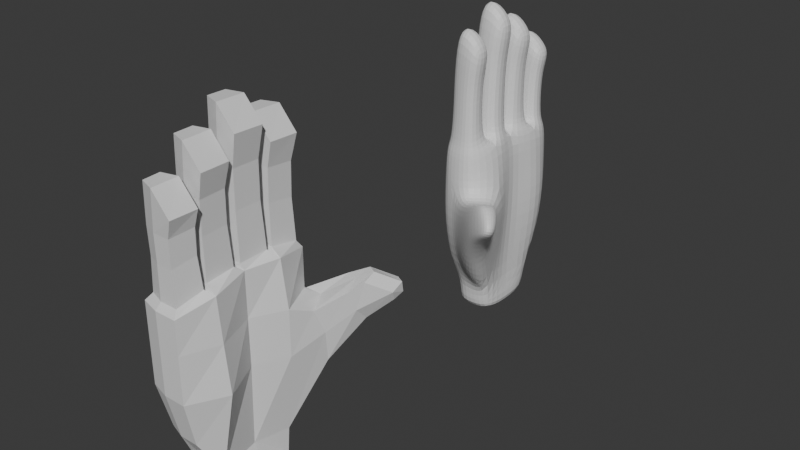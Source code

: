 # Source: hand.blend  (saved by Blender 4.3.34; exported with 4.5.12 LTS)
import bpy
from mathutils import Matrix  # noqa: F401  (used for matrix-valued properties, if any)

bpy.ops.wm.read_factory_settings(use_empty=True)
scene = bpy.context.scene
scene.name = 'Scene'

# ---- collections
col_collection = bpy.data.collections.new('Collection'); scene.collection.children.link(col_collection)

# ---- materials (node trees are filled in below, after node groups)
mat_material = bpy.data.materials.new('Material')
mat_material.alpha_threshold = 0.0
mat_material.roughness = 0.5
mat_material.line_color = (0.0, 0.0, 0.0, 1.0)

# ---- material node trees
mat_material.use_nodes = True; mat_material.node_tree.nodes.clear()
_N = mat_material.node_tree.nodes; _L = mat_material.node_tree.links
n0 = _N.new('ShaderNodeOutputMaterial'); n0.name = 'Material Output'; n0.location = (300, 300)
n1 = _N.new('ShaderNodeBsdfPrincipled'); n1.name = 'Principled BSDF'; n1.location = (10, 300)
n1.inputs[3].default_value = 1.45
_L.new(n1.outputs[0], n0.inputs[0])
n0.is_active_output = True

# ---- world
world_world = bpy.data.worlds.new('World'); scene.world = world_world
world_world.use_nodes = True; world_world.node_tree.nodes.clear()
_N = world_world.node_tree.nodes; _L = world_world.node_tree.links
n0 = _N.new('ShaderNodeOutputWorld'); n0.name = 'World Output'; n0.location = (300, 300)
n1 = _N.new('ShaderNodeBackground'); n1.name = 'Background'; n1.location = (10, 300)
n1.inputs[0].default_value = (0.05088, 0.05088, 0.05088, 1.0)
_L.new(n1.outputs[0], n0.inputs[0])
n0.is_active_output = True
world_world.color = (0.05088, 0.05088, 0.05088)
world_world.sun_shadow_jitter_overblur = 0.0

# ---- meshes
me_cube = bpy.data.meshes.new('Cube')
me_cube.from_pydata([(0.4566, 3.717, 0.8086), (0.414, 3.561, -1.0), (0.4566, 1.717, 0.9016), (0.4186, 1.968, -1.373), (-0.141, 3.64, 0.8086), (-0.09011, 3.484, -1.0), (-0.141, 1.796, 0.9016), (-0.09011, 1.952, -1.0), (-0.09011, 3.265, -1.505), (-0.09011, 2.664, -1.507), (-0.09011, 2.17, -1.505), (0.5878, 3.217, 0.9392), (0.4566, 2.664, 0.9787), (0.5878, 2.217, 1.0), (-0.141, 2.204, 1.0), (-0.141, 2.648, 0.9787), (-0.141, 3.201, 0.9392), (0.5247, 2.17, -1.505), (0.414, 2.664, -1.497), (0.5247, 3.265, -1.505), (0.4566, 3.717, 0.3333), (0.4566, 3.717, -0.3333), (-0.141, 1.796, -0.3333), (-0.141, 1.796, 0.3333), (0.4566, 1.717, 0.3333), (-0.141, 3.64, 0.3333), (-0.141, 3.64, -0.3333), (0.6475, 3.217, 0.3311), (0.7251, 3.217, -0.3311), (0.4566, 2.664, 0.3333), (0.4566, 2.664, -0.3333), (0.6863, 2.217, 0.3333), (0.6863, 2.217, -0.3333), (-0.2648, 2.217, 0.3333), (-0.2648, 2.217, -0.3333), (-0.2648, 2.664, 0.3333), (-0.2648, 2.664, -0.3333), (-0.2648, 3.238, 0.3333), (-0.2648, 3.238, -0.3333), (0.3879, 2.157, 1.06), (-0.07707, 2.093, 1.07), (-0.07707, 1.851, 0.9907), (0.407, 1.772, 0.9907), (0.4066, 3.638, 0.8986), (-0.07743, 3.561, 0.8986), (-0.07743, 3.338, 1.004), (0.4594, 3.278, 1.004), (0.4076, 3.183, 1.026), (-0.07716, 3.106, 1.026), (-0.07716, 2.839, 1.058), (0.4069, 2.778, 1.058), (0.4068, 2.677, 1.063), (-0.07725, 2.6, 1.063), (-0.07725, 2.333, 1.081), (0.4256, 2.272, 1.081), (0.4777, 2.165, 2.417), (0.01271, 2.101, 2.722), (0.01271, 1.848, 2.716), (0.4968, 1.769, 2.412), (0.4965, 3.675, 2.019), (0.01245, 3.598, 2.323), (0.01245, 3.359, 2.332), (0.5169, 3.298, 2.028), (0.4974, 3.207, 2.403), (0.01261, 3.13, 2.707), (0.01261, 2.863, 2.712), (0.4967, 2.802, 2.407), (0.4966, 2.705, 2.688), (0.01252, 2.628, 2.993), (0.01252, 2.361, 2.988), (0.5154, 2.3, 2.684), (-0.05408, 2.076, 1.623), (-0.05546, 2.078, 2.071), (0.3841, 2.144, 2.068), (0.3658, 2.141, 1.616), (-0.05408, 1.869, 1.573), (-0.05546, 1.868, 2.044), (0.383, 1.791, 1.573), (0.4014, 1.79, 2.044), (-0.05336, 2.59, 1.717), (-0.05475, 2.599, 2.246), (0.4021, 2.676, 2.246), (0.3837, 2.667, 1.717), (-0.05336, 2.362, 1.726), (-0.05475, 2.371, 2.248), (0.4007, 2.302, 1.726), (0.4191, 2.31, 2.248), (-0.0537, 3.095, 1.591), (-0.05509, 3.102, 2.049), (0.4024, 3.179, 2.049), (0.3841, 3.172, 1.591), (-0.0537, 2.867, 1.612), (-0.05509, 2.874, 2.061), (0.3834, 2.806, 1.612), (0.4018, 2.813, 2.061), (-0.05274, 3.555, 1.374), (-0.05402, 3.566, 1.759), (0.4028, 3.643, 1.759), (0.3844, 3.632, 1.374), (-0.05274, 3.364, 1.441), (-0.05402, 3.37, 1.796), (0.432, 3.304, 1.441), (0.4504, 3.309, 1.796), (0.1439, 3.561, -1.0), (0.1365, 1.717, 0.9016), (0.1439, 1.874, -1.0), (0.1365, 3.717, 0.8086), (0.1953, 3.265, -1.505), (0.1953, 2.17, -1.505), (0.1974, 3.217, 0.9392), (0.1365, 2.717, 0.9787), (0.1974, 2.217, 1.0), (0.1365, 3.717, -0.3333), (0.1365, 3.717, 0.3333), (0.1365, 1.717, -0.3333), (0.1365, 1.717, 0.3333), (0.1388, 2.162, 1.065), (0.1477, 1.772, 0.9907), (0.1473, 3.638, 0.8986), (0.1718, 3.278, 1.004), (0.1479, 3.183, 1.026), (0.1476, 2.778, 1.058), (0.1475, 2.677, 1.063), (0.1562, 2.272, 1.081), (0.2286, 2.17, 2.722), (0.2375, 1.769, 2.716), (0.2372, 3.675, 2.323), (0.2466, 3.298, 2.332), (0.2377, 3.207, 2.707), (0.2374, 2.802, 2.712), (0.2373, 2.705, 2.993), (0.246, 2.3, 2.988), (0.1409, 2.146, 1.62), (0.1486, 2.148, 2.069), (0.1489, 1.791, 1.573), (0.1566, 1.79, 2.044), (0.1575, 2.302, 1.726), (0.1652, 2.31, 2.248), (0.1496, 2.667, 1.717), (0.1574, 2.676, 2.246), (0.1492, 2.806, 1.612), (0.157, 2.813, 2.061), (0.1495, 3.172, 1.591), (0.1573, 3.179, 2.049), (0.1723, 3.304, 1.441), (0.1802, 3.309, 1.796), (0.1502, 3.632, 1.374), (0.1581, 3.643, 1.759), (1.375, 0.9437, 0.4119), (0.6245, 1.496, -0.644), (0.4343, 1.517, -0.6834), (0.7747, 1.673, -0.6166), (0.8171, 1.746, -0.1613), (0.6028, 1.591, 0.2383), (0.7662, 1.885, 0.1879), (0.4013, 1.514, -0.2176), (0.3488, 1.581, 0.2301), (0.9902, 1.151, -0.03438), (0.846, 1.125, -0.02449), (1.067, 1.268, -0.07246), (1.063, 1.442, 0.109), (0.9545, 1.313, 0.4774), (1.02, 1.547, 0.3881), (0.8235, 1.145, 0.1787), (0.7804, 1.25, 0.4579), (1.364, 0.9085, 0.2559), (1.278, 0.8694, 0.2663), (1.337, 1.045, 0.1939), (1.374, 1.12, 0.3346), (1.156, 1.213, 0.5879), (1.155, 1.389, 0.5106), (1.274, 0.8975, 0.4243), (1.027, 1.135, 0.5781), (-0.1059, 3.254, -1.891), (-0.2317, 2.664, -1.891), (-0.1059, 2.18, -1.891), (0.5018, 2.18, -1.891), (0.6276, 2.664, -1.891), (0.5018, 3.254, -1.891), (0.198, 3.372, -1.891), (0.1439, 2.664, -1.891), (0.198, 2.081, -1.891)], [], [(135, 125, 57, 76), (115, 104, 6, 23), (37, 16, 4, 25), (108, 17, 3, 105), (31, 13, 2, 24), (113, 106, 0, 20), (20, 0, 11, 27), (27, 11, 12, 29), (29, 12, 13, 31), (103, 1, 19, 107), (108, 10, 175, 181), (107, 19, 178, 179), (23, 6, 14, 33), (33, 14, 15, 35), (35, 15, 16, 37), (76, 57, 56, 72), (133, 124, 55, 73), (124, 56, 57, 125), (9, 36, 38, 8), (36, 35, 37, 38), (10, 34, 36, 9), (34, 33, 35, 36), (7, 22, 34, 10), (22, 23, 33, 34), (18, 30, 32, 17), (30, 29, 31, 32), (19, 28, 30, 18), (28, 27, 29, 30), (1, 21, 28, 19), (21, 20, 27, 28), (103, 112, 21, 1), (112, 113, 20, 21), (8, 38, 26, 5), (38, 37, 25, 26), (105, 114, 22, 7), (114, 115, 23, 22), (132, 133, 73, 74), (111, 116, 39, 13), (6, 41, 40, 14), (104, 117, 41, 6), (13, 39, 42, 2), (116, 132, 74, 39), (106, 118, 43, 0), (16, 45, 44, 4), (109, 119, 45, 16), (0, 43, 46, 11), (74, 73, 78, 77), (109, 120, 47, 11), (15, 49, 48, 16), (110, 121, 49, 15), (11, 47, 50, 12), (39, 74, 77, 42), (110, 122, 51, 12), (14, 53, 52, 15), (111, 123, 53, 14), (12, 51, 54, 13), (73, 55, 58, 78), (126, 60, 61, 127), (147, 126, 59, 97), (100, 61, 60, 96), (145, 127, 61, 100), (97, 59, 62, 102), (128, 64, 65, 129), (143, 128, 63, 89), (92, 65, 64, 88), (141, 129, 65, 92), (89, 63, 66, 94), (130, 68, 69, 131), (139, 130, 67, 81), (84, 69, 68, 80), (137, 131, 69, 84), (81, 67, 70, 86), (41, 75, 71, 40), (75, 76, 72, 71), (117, 134, 75, 41), (134, 135, 76, 75), (51, 82, 85, 54), (82, 81, 86, 85), (123, 136, 83, 53), (136, 137, 84, 83), (53, 83, 79, 52), (83, 84, 80, 79), (122, 138, 82, 51), (138, 139, 81, 82), (47, 90, 93, 50), (90, 89, 94, 93), (121, 140, 91, 49), (140, 141, 92, 91), (49, 91, 87, 48), (91, 92, 88, 87), (120, 142, 90, 47), (142, 143, 89, 90), (43, 98, 101, 46), (98, 97, 102, 101), (119, 144, 99, 45), (144, 145, 100, 99), (45, 99, 95, 44), (99, 100, 96, 95), (118, 146, 98, 43), (146, 147, 97, 98), (95, 96, 147, 146), (44, 95, 146, 118), (101, 102, 145, 144), (46, 101, 144, 119), (87, 88, 143, 142), (48, 87, 142, 120), (93, 94, 141, 140), (50, 93, 140, 121), (79, 80, 139, 138), (52, 79, 138, 122), (85, 86, 137, 136), (54, 85, 136, 123), (77, 78, 135, 134), (42, 77, 134, 117), (86, 70, 131, 137), (80, 68, 130, 139), (67, 130, 131, 70), (94, 66, 129, 141), (88, 64, 128, 143), (63, 128, 129, 66), (102, 62, 127, 145), (96, 60, 126, 147), (59, 126, 127, 62), (13, 54, 123, 111), (15, 52, 122, 110), (12, 50, 121, 110), (16, 48, 120, 109), (11, 46, 119, 109), (4, 44, 118, 106), (40, 71, 132, 116), (2, 42, 117, 104), (14, 40, 116, 111), (71, 72, 133, 132), (105, 3, 149, 150), (114, 105, 150, 155), (26, 25, 113, 112), (5, 26, 112, 103), (55, 124, 125, 58), (72, 56, 124, 133), (18, 17, 176, 177), (17, 108, 181, 176), (5, 103, 107, 8), (25, 4, 106, 113), (10, 108, 105, 7), (24, 2, 104, 115), (78, 58, 125, 135), (3, 17, 151, 149), (32, 31, 154, 152), (152, 154, 162, 160), (156, 155, 163, 164), (149, 151, 159, 157), (154, 153, 161, 162), (31, 24, 153, 154), (17, 32, 152, 151), (115, 114, 155, 156), (24, 115, 156, 153), (162, 161, 169, 170), (161, 164, 172, 169), (163, 158, 166, 171), (158, 157, 165, 166), (151, 152, 160, 159), (150, 149, 157, 158), (155, 150, 158, 163), (153, 156, 164, 161), (148, 169, 172, 171), (165, 148, 171, 166), (148, 168, 170, 169), (165, 167, 168, 148), (157, 159, 167, 165), (164, 163, 171, 172), (160, 162, 170, 168), (159, 160, 168, 167), (179, 178, 177, 180), (180, 177, 176, 181), (174, 180, 181, 175), (173, 179, 180, 174), (8, 107, 179, 173), (10, 9, 174, 175), (19, 18, 177, 178), (9, 8, 173, 174)])
_uv = me_cube.uv_layers.new(name='UVMap')
_uv.uv.foreach_set('vector', [0.7589, 0.75, 0.7589, 0.75, 0.875, 0.75, 0.875, 0.75, 0.5417, 0.8839, 0.625, 0.8839, 0.625, 1.0, 0.5417, 1.0, 0.5417, 0.1875, 0.625, 0.1875, 0.625, 0.25, 0.5417, 0.25, 0.2411, 0.6875, 0.375, 0.6875, 0.375, 0.75, 0.2411, 0.75, 0.5417, 0.6875, 0.625, 0.6875, 0.625, 0.75, 0.5417, 0.75, 0.5417, 0.3661, 0.625, 0.3661, 0.625, 0.5, 0.5417, 0.5, 0.5417, 0.5, 0.625, 0.5, 0.625, 0.5625, 0.5417, 0.5625, 0.5417, 0.5625, 0.625, 0.5625, 0.625, 0.625, 0.5417, 0.625, 0.5417, 0.625, 0.625, 0.625, 0.625, 0.6875, 0.5417, 0.6875, 0.2411, 0.5, 0.375, 0.5, 0.375, 0.5625, 0.2411, 0.5625, 0.2411, 0.6875, 0.125, 0.6875, 0.125, 0.6875, 0.2411, 0.6875, 0.2411, 0.5625, 0.375, 0.5625, 0.375, 0.5625, 0.2411, 0.5625, 0.5417, 0.0, 0.625, 0.0, 0.625, 0.0625, 0.5417, 0.0625, 0.5417, 0.0625, 0.625, 0.0625, 0.625, 0.125, 0.5417, 0.125, 0.5417, 0.125, 0.625, 0.125, 0.625, 0.1875, 0.5417, 0.1875, 0.875, 0.75, 0.875, 0.75, 0.875, 0.6875, 0.875, 0.6875, 0.7589, 0.6875, 0.7589, 0.6875, 0.625, 0.6875, 0.625, 0.6875, 0.7589, 0.6875, 0.875, 0.6875, 0.875, 0.75, 0.7589, 0.75, 0.375, 0.125, 0.4583, 0.125, 0.4583, 0.1875, 0.375, 0.1875, 0.4583, 0.125, 0.5417, 0.125, 0.5417, 0.1875, 0.4583, 0.1875, 0.375, 0.0625, 0.4583, 0.0625, 0.4583, 0.125, 0.375, 0.125, 0.4583, 0.0625, 0.5417, 0.0625, 0.5417, 0.125, 0.4583, 0.125, 0.375, 0.0, 0.4583, 0.0, 0.4583, 0.0625, 0.375, 0.0625, 0.4583, 0.0, 0.5417, 0.0, 0.5417, 0.0625, 0.4583, 0.0625, 0.375, 0.625, 0.4583, 0.625, 0.4583, 0.6875, 0.375, 0.6875, 0.4583, 0.625, 0.5417, 0.625, 0.5417, 0.6875, 0.4583, 0.6875, 0.375, 0.5625, 0.4583, 0.5625, 0.4583, 0.625, 0.375, 0.625, 0.4583, 0.5625, 0.5417, 0.5625, 0.5417, 0.625, 0.4583, 0.625, 0.375, 0.5, 0.4583, 0.5, 0.4583, 0.5625, 0.375, 0.5625, 0.4583, 0.5, 0.5417, 0.5, 0.5417, 0.5625, 0.4583, 0.5625, 0.375, 0.3661, 0.4583, 0.3661, 0.4583, 0.5, 0.375, 0.5, 0.4583, 0.3661, 0.5417, 0.3661, 0.5417, 0.5, 0.4583, 0.5, 0.375, 0.1875, 0.4583, 0.1875, 0.4583, 0.25, 0.375, 0.25, 0.4583, 0.1875, 0.5417, 0.1875, 0.5417, 0.25, 0.4583, 0.25, 0.375, 0.8839, 0.4583, 0.8839, 0.4583, 1.0, 0.375, 1.0, 0.4583, 0.8839, 0.5417, 0.8839, 0.5417, 1.0, 0.4583, 1.0, 0.7589, 0.6875, 0.7589, 0.6875, 0.625, 0.6875, 0.625, 0.6875, 0.7589, 0.6875, 0.7589, 0.6875, 0.625, 0.6875, 0.625, 0.6875, 0.875, 0.75, 0.875, 0.75, 0.875, 0.6875, 0.875, 0.6875, 0.7589, 0.75, 0.7589, 0.75, 0.875, 0.75, 0.875, 0.75, 0.625, 0.6875, 0.625, 0.6875, 0.625, 0.75, 0.625, 0.75, 0.7589, 0.6875, 0.7589, 0.6875, 0.625, 0.6875, 0.625, 0.6875, 0.7589, 0.5, 0.7589, 0.5, 0.625, 0.5, 0.625, 0.5, 0.875, 0.5625, 0.875, 0.5625, 0.875, 0.5, 0.875, 0.5, 0.7589, 0.5625, 0.7589, 0.5625, 0.875, 0.5625, 0.875, 0.5625, 0.625, 0.5, 0.625, 0.5, 0.625, 0.5625, 0.625, 0.5625, 0.625, 0.6875, 0.625, 0.6875, 0.625, 0.75, 0.625, 0.75, 0.7589, 0.5625, 0.7589, 0.5625, 0.625, 0.5625, 0.625, 0.5625, 0.875, 0.625, 0.875, 0.625, 0.875, 0.5625, 0.875, 0.5625, 0.7589, 0.625, 0.7589, 0.625, 0.875, 0.625, 0.875, 0.625, 0.625, 0.5625, 0.625, 0.5625, 0.625, 0.625, 0.625, 0.625, 0.625, 0.6875, 0.625, 0.6875, 0.625, 0.75, 0.625, 0.75, 0.7589, 0.625, 0.7589, 0.625, 0.625, 0.625, 0.625, 0.625, 0.875, 0.6875, 0.875, 0.6875, 0.875, 0.625, 0.875, 0.625, 0.7589, 0.6875, 0.7589, 0.6875, 0.875, 0.6875, 0.875, 0.6875, 0.625, 0.625, 0.625, 0.625, 0.625, 0.6875, 0.625, 0.6875, 0.625, 0.6875, 0.625, 0.6875, 0.625, 0.75, 0.625, 0.75, 0.7589, 0.5, 0.875, 0.5, 0.875, 0.5625, 0.7589, 0.5625, 0.7589, 0.5, 0.7589, 0.5, 0.625, 0.5, 0.625, 0.5, 0.875, 0.5625, 0.875, 0.5625, 0.875, 0.5, 0.875, 0.5, 0.7589, 0.5625, 0.7589, 0.5625, 0.875, 0.5625, 0.875, 0.5625, 0.625, 0.5, 0.625, 0.5, 0.625, 0.5625, 0.625, 0.5625, 0.7589, 0.5625, 0.875, 0.5625, 0.875, 0.625, 0.7589, 0.625, 0.7589, 0.5625, 0.7589, 0.5625, 0.625, 0.5625, 0.625, 0.5625, 0.875, 0.625, 0.875, 0.625, 0.875, 0.5625, 0.875, 0.5625, 0.7589, 0.625, 0.7589, 0.625, 0.875, 0.625, 0.875, 0.625, 0.625, 0.5625, 0.625, 0.5625, 0.625, 0.625, 0.625, 0.625, 0.7589, 0.625, 0.875, 0.625, 0.875, 0.6875, 0.7589, 0.6875, 0.7589, 0.625, 0.7589, 0.625, 0.625, 0.625, 0.625, 0.625, 0.875, 0.6875, 0.875, 0.6875, 0.875, 0.625, 0.875, 0.625, 0.7589, 0.6875, 0.7589, 0.6875, 0.875, 0.6875, 0.875, 0.6875, 0.625, 0.625, 0.625, 0.625, 0.625, 0.6875, 0.625, 0.6875, 0.875, 0.75, 0.875, 0.75, 0.875, 0.6875, 0.875, 0.6875, 0.875, 0.75, 0.875, 0.75, 0.875, 0.6875, 0.875, 0.6875, 0.7589, 0.75, 0.7589, 0.75, 0.875, 0.75, 0.875, 0.75, 0.7589, 0.75, 0.7589, 0.75, 0.875, 0.75, 0.875, 0.75, 0.625, 0.625, 0.625, 0.625, 0.625, 0.6875, 0.625, 0.6875, 0.625, 0.625, 0.625, 0.625, 0.625, 0.6875, 0.625, 0.6875, 0.7589, 0.6875, 0.7589, 0.6875, 0.875, 0.6875, 0.875, 0.6875, 0.7589, 0.6875, 0.7589, 0.6875, 0.875, 0.6875, 0.875, 0.6875, 0.875, 0.6875, 0.875, 0.6875, 0.875, 0.625, 0.875, 0.625, 0.875, 0.6875, 0.875, 0.6875, 0.875, 0.625, 0.875, 0.625, 0.7589, 0.625, 0.7589, 0.625, 0.625, 0.625, 0.625, 0.625, 0.7589, 0.625, 0.7589, 0.625, 0.625, 0.625, 0.625, 0.625, 0.625, 0.5625, 0.625, 0.5625, 0.625, 0.625, 0.625, 0.625, 0.625, 0.5625, 0.625, 0.5625, 0.625, 0.625, 0.625, 0.625, 0.7589, 0.625, 0.7589, 0.625, 0.875, 0.625, 0.875, 0.625, 0.7589, 0.625, 0.7589, 0.625, 0.875, 0.625, 0.875, 0.625, 0.875, 0.625, 0.875, 0.625, 0.875, 0.5625, 0.875, 0.5625, 0.875, 0.625, 0.875, 0.625, 0.875, 0.5625, 0.875, 0.5625, 0.7589, 0.5625, 0.7589, 0.5625, 0.625, 0.5625, 0.625, 0.5625, 0.7589, 0.5625, 0.7589, 0.5625, 0.625, 0.5625, 0.625, 0.5625, 0.625, 0.5, 0.625, 0.5, 0.625, 0.5625, 0.625, 0.5625, 0.625, 0.5, 0.625, 0.5, 0.625, 0.5625, 0.625, 0.5625, 0.7589, 0.5625, 0.7589, 0.5625, 0.875, 0.5625, 0.875, 0.5625, 0.7589, 0.5625, 0.7589, 0.5625, 0.875, 0.5625, 0.875, 0.5625, 0.875, 0.5625, 0.875, 0.5625, 0.875, 0.5, 0.875, 0.5, 0.875, 0.5625, 0.875, 0.5625, 0.875, 0.5, 0.875, 0.5, 0.7589, 0.5, 0.7589, 0.5, 0.625, 0.5, 0.625, 0.5, 0.7589, 0.5, 0.7589, 0.5, 0.625, 0.5, 0.625, 0.5, 0.875, 0.5, 0.875, 0.5, 0.7589, 0.5, 0.7589, 0.5, 0.875, 0.5, 0.875, 0.5, 0.7589, 0.5, 0.7589, 0.5, 0.625, 0.5625, 0.625, 0.5625, 0.7589, 0.5625, 0.7589, 0.5625, 0.625, 0.5625, 0.625, 0.5625, 0.7589, 0.5625, 0.7589, 0.5625, 0.875, 0.5625, 0.875, 0.5625, 0.7589, 0.5625, 0.7589, 0.5625, 0.875, 0.5625, 0.875, 0.5625, 0.7589, 0.5625, 0.7589, 0.5625, 0.625, 0.625, 0.625, 0.625, 0.7589, 0.625, 0.7589, 0.625, 0.625, 0.625, 0.625, 0.625, 0.7589, 0.625, 0.7589, 0.625, 0.875, 0.625, 0.875, 0.625, 0.7589, 0.625, 0.7589, 0.625, 0.875, 0.625, 0.875, 0.625, 0.7589, 0.625, 0.7589, 0.625, 0.625, 0.6875, 0.625, 0.6875, 0.7589, 0.6875, 0.7589, 0.6875, 0.625, 0.6875, 0.625, 0.6875, 0.7589, 0.6875, 0.7589, 0.6875, 0.625, 0.75, 0.625, 0.75, 0.7589, 0.75, 0.7589, 0.75, 0.625, 0.75, 0.625, 0.75, 0.7589, 0.75, 0.7589, 0.75, 0.625, 0.6875, 0.625, 0.6875, 0.7589, 0.6875, 0.7589, 0.6875, 0.875, 0.625, 0.875, 0.625, 0.7589, 0.625, 0.7589, 0.625, 0.625, 0.625, 0.7589, 0.625, 0.7589, 0.6875, 0.625, 0.6875, 0.625, 0.625, 0.625, 0.625, 0.7589, 0.625, 0.7589, 0.625, 0.875, 0.5625, 0.875, 0.5625, 0.7589, 0.5625, 0.7589, 0.5625, 0.625, 0.5625, 0.7589, 0.5625, 0.7589, 0.625, 0.625, 0.625, 0.625, 0.5625, 0.625, 0.5625, 0.7589, 0.5625, 0.7589, 0.5625, 0.875, 0.5, 0.875, 0.5, 0.7589, 0.5, 0.7589, 0.5, 0.625, 0.5, 0.7589, 0.5, 0.7589, 0.5625, 0.625, 0.5625, 0.625, 0.6875, 0.625, 0.6875, 0.7589, 0.6875, 0.7589, 0.6875, 0.875, 0.625, 0.875, 0.625, 0.7589, 0.625, 0.7589, 0.625, 0.625, 0.625, 0.625, 0.625, 0.7589, 0.625, 0.7589, 0.625, 0.875, 0.5625, 0.875, 0.5625, 0.7589, 0.5625, 0.7589, 0.5625, 0.625, 0.5625, 0.625, 0.5625, 0.7589, 0.5625, 0.7589, 0.5625, 0.875, 0.5, 0.875, 0.5, 0.7589, 0.5, 0.7589, 0.5, 0.875, 0.6875, 0.875, 0.6875, 0.7589, 0.6875, 0.7589, 0.6875, 0.625, 0.75, 0.625, 0.75, 0.7589, 0.75, 0.7589, 0.75, 0.875, 0.6875, 0.875, 0.6875, 0.7589, 0.6875, 0.7589, 0.6875, 0.875, 0.6875, 0.875, 0.6875, 0.7589, 0.6875, 0.7589, 0.6875, 0.2411, 0.75, 0.375, 0.75, 0.375, 0.75, 0.2411, 0.75, 0.4583, 0.8839, 0.375, 0.8839, 0.375, 0.8839, 0.4583, 0.8839, 0.4583, 0.25, 0.5417, 0.25, 0.5417, 0.3661, 0.4583, 0.3661, 0.375, 0.25, 0.4583, 0.25, 0.4583, 0.3661, 0.375, 0.3661, 0.625, 0.6875, 0.7589, 0.6875, 0.7589, 0.75, 0.625, 0.75, 0.875, 0.6875, 0.875, 0.6875, 0.7589, 0.6875, 0.7589, 0.6875, 0.375, 0.625, 0.375, 0.6875, 0.375, 0.6875, 0.375, 0.625, 0.375, 0.6875, 0.2411, 0.6875, 0.2411, 0.6875, 0.375, 0.6875, 0.125, 0.5, 0.2411, 0.5, 0.2411, 0.5625, 0.125, 0.5625, 0.5417, 0.25, 0.625, 0.25, 0.625, 0.3661, 0.5417, 0.3661, 0.125, 0.6875, 0.2411, 0.6875, 0.2411, 0.75, 0.125, 0.75, 0.5417, 0.75, 0.625, 0.75, 0.625, 0.8839, 0.5417, 0.8839, 0.625, 0.75, 0.625, 0.75, 0.7589, 0.75, 0.7589, 0.75, 0.375, 0.75, 0.375, 0.6875, 0.375, 0.6875, 0.375, 0.75, 0.4583, 0.6875, 0.5417, 0.6875, 0.5417, 0.6875, 0.4583, 0.6875, 0.4583, 0.6875, 0.5417, 0.6875, 0.5417, 0.6875, 0.4583, 0.6875, 0.5417, 0.8839, 0.4583, 0.8839, 0.4583, 0.8839, 0.5417, 0.8839, 0.375, 0.75, 0.375, 0.6875, 0.375, 0.6875, 0.375, 0.75, 0.5417, 0.6875, 0.5417, 0.75, 0.5417, 0.75, 0.5417, 0.6875, 0.5417, 0.6875, 0.5417, 0.75, 0.5417, 0.75, 0.5417, 0.6875, 0.375, 0.6875, 0.4583, 0.6875, 0.4583, 0.6875, 0.375, 0.6875, 0.5417, 0.8839, 0.4583, 0.8839, 0.4583, 0.8839, 0.5417, 0.8839, 0.5417, 0.75, 0.5417, 0.8839, 0.5417, 0.8839, 0.5417, 0.75, 0.5417, 0.6875, 0.5417, 0.75, 0.5417, 0.75, 0.5417, 0.6875, 0.5417, 0.75, 0.5417, 0.8839, 0.5417, 0.8839, 0.5417, 0.75, 0.4583, 0.8839, 0.375, 0.8839, 0.375, 0.8839, 0.4583, 0.8839, 0.2411, 0.75, 0.375, 0.75, 0.375, 0.75, 0.2411, 0.75, 0.375, 0.6875, 0.4583, 0.6875, 0.4583, 0.6875, 0.375, 0.6875, 0.2411, 0.75, 0.375, 0.75, 0.375, 0.75, 0.2411, 0.75, 0.4583, 0.8839, 0.375, 0.8839, 0.375, 0.8839, 0.4583, 0.8839, 0.5417, 0.75, 0.5417, 0.8839, 0.5417, 0.8839, 0.5417, 0.75, 0.4583, 0.75, 0.5417, 0.75, 0.5417, 0.8839, 0.4583, 0.8839, 0.375, 0.75, 0.4583, 0.75, 0.4583, 0.8839, 0.375, 0.8839, 0.4583, 0.75, 0.4583, 0.6875, 0.5417, 0.6875, 0.5417, 0.75, 0.375, 0.75, 0.375, 0.6875, 0.4583, 0.6875, 0.4583, 0.75, 0.375, 0.75, 0.375, 0.6875, 0.375, 0.6875, 0.375, 0.75, 0.5417, 0.8839, 0.4583, 0.8839, 0.4583, 0.8839, 0.5417, 0.8839, 0.4583, 0.6875, 0.5417, 0.6875, 0.5417, 0.6875, 0.4583, 0.6875, 0.375, 0.6875, 0.4583, 0.6875, 0.4583, 0.6875, 0.375, 0.6875, 0.2411, 0.5625, 0.375, 0.5625, 0.375, 0.625, 0.2411, 0.625, 0.2411, 0.625, 0.375, 0.625, 0.375, 0.6875, 0.2411, 0.6875, 0.125, 0.625, 0.2411, 0.625, 0.2411, 0.6875, 0.125, 0.6875, 0.125, 0.5625, 0.2411, 0.5625, 0.2411, 0.625, 0.125, 0.625, 0.125, 0.5625, 0.2411, 0.5625, 0.2411, 0.5625, 0.125, 0.5625, 0.375, 0.0625, 0.375, 0.125, 0.375, 0.125, 0.375, 0.0625, 0.375, 0.5625, 0.375, 0.625, 0.375, 0.625, 0.375, 0.5625, 0.375, 0.125, 0.375, 0.1875, 0.375, 0.1875, 0.375, 0.125])
me_cube.materials.append(mat_material)
me_cube.use_mirror_vertex_groups = False
me_cube.update()
me_cube_001 = bpy.data.meshes.new('Cube.001')
me_cube_001.from_pydata([(0.4566, -3.717, 0.8086), (0.414, -3.561, -1.0), (0.4566, -1.717, 0.9016), (0.4186, -1.968, -1.373), (-0.141, -3.64, 0.8086), (-0.09011, -3.484, -1.0), (-0.141, -1.796, 0.9016), (-0.09011, -1.952, -1.0), (-0.09011, -3.265, -1.505), (-0.09011, -2.664, -1.507), (-0.09011, -2.17, -1.505), (0.5878, -3.217, 0.9392), (0.4566, -2.664, 0.9787), (0.5878, -2.217, 1.0), (-0.141, -2.204, 1.0), (-0.141, -2.648, 0.9787), (-0.141, -3.201, 0.9392), (0.5247, -2.17, -1.505), (0.414, -2.664, -1.497), (0.5247, -3.265, -1.505), (0.4566, -3.717, 0.3333), (0.4566, -3.717, -0.3333), (-0.141, -1.796, -0.3333), (-0.141, -1.796, 0.3333), (0.4566, -1.717, 0.3333), (-0.141, -3.64, 0.3333), (-0.141, -3.64, -0.3333), (0.6475, -3.217, 0.3311), (0.7251, -3.217, -0.3311), (0.4566, -2.664, 0.3333), (0.4566, -2.664, -0.3333), (0.6863, -2.217, 0.3333), (0.6863, -2.217, -0.3333), (-0.2648, -2.217, 0.3333), (-0.2648, -2.217, -0.3333), (-0.2648, -2.664, 0.3333), (-0.2648, -2.664, -0.3333), (-0.2648, -3.238, 0.3333), (-0.2648, -3.238, -0.3333), (0.3879, -2.157, 1.06), (-0.07707, -2.093, 1.07), (-0.07707, -1.851, 0.9907), (0.407, -1.772, 0.9907), (0.4066, -3.638, 0.8986), (-0.07743, -3.561, 0.8986), (-0.07743, -3.338, 1.004), (0.4594, -3.278, 1.004), (0.4076, -3.183, 1.026), (-0.07716, -3.106, 1.026), (-0.07716, -2.839, 1.058), (0.4069, -2.778, 1.058), (0.4068, -2.677, 1.063), (-0.07725, -2.6, 1.063), (-0.07725, -2.333, 1.081), (0.4256, -2.272, 1.081), (0.4777, -2.165, 2.417), (0.01271, -2.101, 2.722), (0.01271, -1.848, 2.716), (0.4968, -1.769, 2.412), (0.4965, -3.675, 2.019), (0.01245, -3.598, 2.323), (0.01245, -3.359, 2.332), (0.5169, -3.298, 2.028), (0.4974, -3.207, 2.403), (0.01261, -3.13, 2.707), (0.01261, -2.863, 2.712), (0.4967, -2.802, 2.407), (0.4966, -2.705, 2.688), (0.01252, -2.628, 2.993), (0.01252, -2.361, 2.988), (0.5154, -2.3, 2.684), (-0.05408, -2.076, 1.623), (-0.05546, -2.078, 2.071), (0.3841, -2.144, 2.068), (0.3658, -2.141, 1.616), (-0.05408, -1.869, 1.573), (-0.05546, -1.868, 2.044), (0.383, -1.791, 1.573), (0.4014, -1.79, 2.044), (-0.05336, -2.59, 1.717), (-0.05475, -2.599, 2.246), (0.4021, -2.676, 2.246), (0.3837, -2.667, 1.717), (-0.05336, -2.362, 1.726), (-0.05475, -2.371, 2.248), (0.4007, -2.302, 1.726), (0.4191, -2.31, 2.248), (-0.0537, -3.095, 1.591), (-0.05509, -3.102, 2.049), (0.4024, -3.179, 2.049), (0.3841, -3.172, 1.591), (-0.0537, -2.867, 1.612), (-0.05509, -2.874, 2.061), (0.3834, -2.806, 1.612), (0.4018, -2.813, 2.061), (-0.05274, -3.555, 1.374), (-0.05402, -3.566, 1.759), (0.4028, -3.643, 1.759), (0.3844, -3.632, 1.374), (-0.05274, -3.364, 1.441), (-0.05402, -3.37, 1.796), (0.432, -3.304, 1.441), (0.4504, -3.309, 1.796), (0.1439, -3.561, -1.0), (0.1365, -1.717, 0.9016), (0.1439, -1.874, -1.0), (0.1365, -3.717, 0.8086), (0.1953, -3.265, -1.505), (0.1953, -2.17, -1.505), (0.1974, -3.217, 0.9392), (0.1365, -2.717, 0.9787), (0.1974, -2.217, 1.0), (0.1365, -3.717, -0.3333), (0.1365, -3.717, 0.3333), (0.1365, -1.717, -0.3333), (0.1365, -1.717, 0.3333), (0.1388, -2.162, 1.065), (0.1477, -1.772, 0.9907), (0.1473, -3.638, 0.8986), (0.1718, -3.278, 1.004), (0.1479, -3.183, 1.026), (0.1476, -2.778, 1.058), (0.1475, -2.677, 1.063), (0.1562, -2.272, 1.081), (0.2286, -2.17, 2.722), (0.2375, -1.769, 2.716), (0.2372, -3.675, 2.323), (0.2466, -3.298, 2.332), (0.2377, -3.207, 2.707), (0.2374, -2.802, 2.712), (0.2373, -2.705, 2.993), (0.246, -2.3, 2.988), (0.1409, -2.146, 1.62), (0.1486, -2.148, 2.069), (0.1489, -1.791, 1.573), (0.1566, -1.79, 2.044), (0.1575, -2.302, 1.726), (0.1652, -2.31, 2.248), (0.1496, -2.667, 1.717), (0.1574, -2.676, 2.246), (0.1492, -2.806, 1.612), (0.157, -2.813, 2.061), (0.1495, -3.172, 1.591), (0.1573, -3.179, 2.049), (0.1723, -3.304, 1.441), (0.1802, -3.309, 1.796), (0.1502, -3.632, 1.374), (0.1581, -3.643, 1.759), (1.375, -0.9437, 0.4119), (0.6245, -1.496, -0.644), (0.4343, -1.517, -0.6834), (0.7747, -1.673, -0.6166), (0.8171, -1.746, -0.1613), (0.6028, -1.591, 0.2383), (0.7662, -1.885, 0.1879), (0.4013, -1.514, -0.2176), (0.3488, -1.581, 0.2301), (0.9902, -1.151, -0.03438), (0.846, -1.125, -0.02449), (1.067, -1.268, -0.07246), (1.063, -1.442, 0.109), (0.9545, -1.313, 0.4774), (1.02, -1.547, 0.3881), (0.8235, -1.145, 0.1787), (0.7804, -1.25, 0.4579), (1.364, -0.9085, 0.2559), (1.278, -0.8694, 0.2663), (1.337, -1.045, 0.1939), (1.374, -1.12, 0.3346), (1.156, -1.213, 0.5879), (1.155, -1.389, 0.5106), (1.274, -0.8975, 0.4243), (1.027, -1.135, 0.5781), (-0.1059, -3.254, -1.891), (-0.2317, -2.664, -1.891), (-0.1059, -2.18, -1.891), (0.5018, -2.18, -1.891), (0.6276, -2.664, -1.891), (0.5018, -3.254, -1.891), (0.198, -3.372, -1.891), (0.1439, -2.664, -1.891), (0.198, -2.081, -1.891)], [], [(135, 76, 57, 125), (115, 23, 6, 104), (37, 25, 4, 16), (108, 105, 3, 17), (31, 24, 2, 13), (113, 20, 0, 106), (20, 27, 11, 0), (27, 29, 12, 11), (29, 31, 13, 12), (103, 107, 19, 1), (108, 181, 175, 10), (107, 179, 178, 19), (23, 33, 14, 6), (33, 35, 15, 14), (35, 37, 16, 15), (76, 72, 56, 57), (133, 73, 55, 124), (124, 125, 57, 56), (9, 8, 38, 36), (36, 38, 37, 35), (10, 9, 36, 34), (34, 36, 35, 33), (7, 10, 34, 22), (22, 34, 33, 23), (18, 17, 32, 30), (30, 32, 31, 29), (19, 18, 30, 28), (28, 30, 29, 27), (1, 19, 28, 21), (21, 28, 27, 20), (103, 1, 21, 112), (112, 21, 20, 113), (8, 5, 26, 38), (38, 26, 25, 37), (105, 7, 22, 114), (114, 22, 23, 115), (132, 74, 73, 133), (111, 13, 39, 116), (6, 14, 40, 41), (104, 6, 41, 117), (13, 2, 42, 39), (116, 39, 74, 132), (106, 0, 43, 118), (16, 4, 44, 45), (109, 16, 45, 119), (0, 11, 46, 43), (74, 77, 78, 73), (109, 11, 47, 120), (15, 16, 48, 49), (110, 15, 49, 121), (11, 12, 50, 47), (39, 42, 77, 74), (110, 12, 51, 122), (14, 15, 52, 53), (111, 14, 53, 123), (12, 13, 54, 51), (73, 78, 58, 55), (126, 127, 61, 60), (147, 97, 59, 126), (100, 96, 60, 61), (145, 100, 61, 127), (97, 102, 62, 59), (128, 129, 65, 64), (143, 89, 63, 128), (92, 88, 64, 65), (141, 92, 65, 129), (89, 94, 66, 63), (130, 131, 69, 68), (139, 81, 67, 130), (84, 80, 68, 69), (137, 84, 69, 131), (81, 86, 70, 67), (41, 40, 71, 75), (75, 71, 72, 76), (117, 41, 75, 134), (134, 75, 76, 135), (51, 54, 85, 82), (82, 85, 86, 81), (123, 53, 83, 136), (136, 83, 84, 137), (53, 52, 79, 83), (83, 79, 80, 84), (122, 51, 82, 138), (138, 82, 81, 139), (47, 50, 93, 90), (90, 93, 94, 89), (121, 49, 91, 140), (140, 91, 92, 141), (49, 48, 87, 91), (91, 87, 88, 92), (120, 47, 90, 142), (142, 90, 89, 143), (43, 46, 101, 98), (98, 101, 102, 97), (119, 45, 99, 144), (144, 99, 100, 145), (45, 44, 95, 99), (99, 95, 96, 100), (118, 43, 98, 146), (146, 98, 97, 147), (95, 146, 147, 96), (44, 118, 146, 95), (101, 144, 145, 102), (46, 119, 144, 101), (87, 142, 143, 88), (48, 120, 142, 87), (93, 140, 141, 94), (50, 121, 140, 93), (79, 138, 139, 80), (52, 122, 138, 79), (85, 136, 137, 86), (54, 123, 136, 85), (77, 134, 135, 78), (42, 117, 134, 77), (86, 137, 131, 70), (80, 139, 130, 68), (67, 70, 131, 130), (94, 141, 129, 66), (88, 143, 128, 64), (63, 66, 129, 128), (102, 145, 127, 62), (96, 147, 126, 60), (59, 62, 127, 126), (13, 111, 123, 54), (15, 110, 122, 52), (12, 110, 121, 50), (16, 109, 120, 48), (11, 109, 119, 46), (4, 106, 118, 44), (40, 116, 132, 71), (2, 104, 117, 42), (14, 111, 116, 40), (71, 132, 133, 72), (105, 150, 149, 3), (114, 155, 150, 105), (26, 112, 113, 25), (5, 103, 112, 26), (55, 58, 125, 124), (72, 133, 124, 56), (18, 177, 176, 17), (17, 176, 181, 108), (5, 8, 107, 103), (25, 113, 106, 4), (10, 7, 105, 108), (24, 115, 104, 2), (78, 135, 125, 58), (3, 149, 151, 17), (32, 152, 154, 31), (152, 160, 162, 154), (156, 164, 163, 155), (149, 157, 159, 151), (154, 162, 161, 153), (31, 154, 153, 24), (17, 151, 152, 32), (115, 156, 155, 114), (24, 153, 156, 115), (162, 170, 169, 161), (161, 169, 172, 164), (163, 171, 166, 158), (158, 166, 165, 157), (151, 159, 160, 152), (150, 158, 157, 149), (155, 163, 158, 150), (153, 161, 164, 156), (148, 171, 172, 169), (165, 166, 171, 148), (148, 169, 170, 168), (165, 148, 168, 167), (157, 165, 167, 159), (164, 172, 171, 163), (160, 168, 170, 162), (159, 167, 168, 160), (179, 180, 177, 178), (180, 181, 176, 177), (174, 175, 181, 180), (173, 174, 180, 179), (8, 173, 179, 107), (10, 175, 174, 9), (19, 178, 177, 18), (9, 174, 173, 8)])
_uv = me_cube_001.uv_layers.new(name='UVMap')
_uv.uv.foreach_set('vector', [0.7589, 0.75, 0.875, 0.75, 0.875, 0.75, 0.7589, 0.75, 0.5417, 0.8839, 0.5417, 1.0, 0.625, 1.0, 0.625, 0.8839, 0.5417, 0.1875, 0.5417, 0.25, 0.625, 0.25, 0.625, 0.1875, 0.2411, 0.6875, 0.2411, 0.75, 0.375, 0.75, 0.375, 0.6875, 0.5417, 0.6875, 0.5417, 0.75, 0.625, 0.75, 0.625, 0.6875, 0.5417, 0.3661, 0.5417, 0.5, 0.625, 0.5, 0.625, 0.3661, 0.5417, 0.5, 0.5417, 0.5625, 0.625, 0.5625, 0.625, 0.5, 0.5417, 0.5625, 0.5417, 0.625, 0.625, 0.625, 0.625, 0.5625, 0.5417, 0.625, 0.5417, 0.6875, 0.625, 0.6875, 0.625, 0.625, 0.2411, 0.5, 0.2411, 0.5625, 0.375, 0.5625, 0.375, 0.5, 0.2411, 0.6875, 0.2411, 0.6875, 0.125, 0.6875, 0.125, 0.6875, 0.2411, 0.5625, 0.2411, 0.5625, 0.375, 0.5625, 0.375, 0.5625, 0.5417, 0.0, 0.5417, 0.0625, 0.625, 0.0625, 0.625, 0.0, 0.5417, 0.0625, 0.5417, 0.125, 0.625, 0.125, 0.625, 0.0625, 0.5417, 0.125, 0.5417, 0.1875, 0.625, 0.1875, 0.625, 0.125, 0.875, 0.75, 0.875, 0.6875, 0.875, 0.6875, 0.875, 0.75, 0.7589, 0.6875, 0.625, 0.6875, 0.625, 0.6875, 0.7589, 0.6875, 0.7589, 0.6875, 0.7589, 0.75, 0.875, 0.75, 0.875, 0.6875, 0.375, 0.125, 0.375, 0.1875, 0.4583, 0.1875, 0.4583, 0.125, 0.4583, 0.125, 0.4583, 0.1875, 0.5417, 0.1875, 0.5417, 0.125, 0.375, 0.0625, 0.375, 0.125, 0.4583, 0.125, 0.4583, 0.0625, 0.4583, 0.0625, 0.4583, 0.125, 0.5417, 0.125, 0.5417, 0.0625, 0.375, 0.0, 0.375, 0.0625, 0.4583, 0.0625, 0.4583, 0.0, 0.4583, 0.0, 0.4583, 0.0625, 0.5417, 0.0625, 0.5417, 0.0, 0.375, 0.625, 0.375, 0.6875, 0.4583, 0.6875, 0.4583, 0.625, 0.4583, 0.625, 0.4583, 0.6875, 0.5417, 0.6875, 0.5417, 0.625, 0.375, 0.5625, 0.375, 0.625, 0.4583, 0.625, 0.4583, 0.5625, 0.4583, 0.5625, 0.4583, 0.625, 0.5417, 0.625, 0.5417, 0.5625, 0.375, 0.5, 0.375, 0.5625, 0.4583, 0.5625, 0.4583, 0.5, 0.4583, 0.5, 0.4583, 0.5625, 0.5417, 0.5625, 0.5417, 0.5, 0.375, 0.3661, 0.375, 0.5, 0.4583, 0.5, 0.4583, 0.3661, 0.4583, 0.3661, 0.4583, 0.5, 0.5417, 0.5, 0.5417, 0.3661, 0.375, 0.1875, 0.375, 0.25, 0.4583, 0.25, 0.4583, 0.1875, 0.4583, 0.1875, 0.4583, 0.25, 0.5417, 0.25, 0.5417, 0.1875, 0.375, 0.8839, 0.375, 1.0, 0.4583, 1.0, 0.4583, 0.8839, 0.4583, 0.8839, 0.4583, 1.0, 0.5417, 1.0, 0.5417, 0.8839, 0.7589, 0.6875, 0.625, 0.6875, 0.625, 0.6875, 0.7589, 0.6875, 0.7589, 0.6875, 0.625, 0.6875, 0.625, 0.6875, 0.7589, 0.6875, 0.875, 0.75, 0.875, 0.6875, 0.875, 0.6875, 0.875, 0.75, 0.7589, 0.75, 0.875, 0.75, 0.875, 0.75, 0.7589, 0.75, 0.625, 0.6875, 0.625, 0.75, 0.625, 0.75, 0.625, 0.6875, 0.7589, 0.6875, 0.625, 0.6875, 0.625, 0.6875, 0.7589, 0.6875, 0.7589, 0.5, 0.625, 0.5, 0.625, 0.5, 0.7589, 0.5, 0.875, 0.5625, 0.875, 0.5, 0.875, 0.5, 0.875, 0.5625, 0.7589, 0.5625, 0.875, 0.5625, 0.875, 0.5625, 0.7589, 0.5625, 0.625, 0.5, 0.625, 0.5625, 0.625, 0.5625, 0.625, 0.5, 0.625, 0.6875, 0.625, 0.75, 0.625, 0.75, 0.625, 0.6875, 0.7589, 0.5625, 0.625, 0.5625, 0.625, 0.5625, 0.7589, 0.5625, 0.875, 0.625, 0.875, 0.5625, 0.875, 0.5625, 0.875, 0.625, 0.7589, 0.625, 0.875, 0.625, 0.875, 0.625, 0.7589, 0.625, 0.625, 0.5625, 0.625, 0.625, 0.625, 0.625, 0.625, 0.5625, 0.625, 0.6875, 0.625, 0.75, 0.625, 0.75, 0.625, 0.6875, 0.7589, 0.625, 0.625, 0.625, 0.625, 0.625, 0.7589, 0.625, 0.875, 0.6875, 0.875, 0.625, 0.875, 0.625, 0.875, 0.6875, 0.7589, 0.6875, 0.875, 0.6875, 0.875, 0.6875, 0.7589, 0.6875, 0.625, 0.625, 0.625, 0.6875, 0.625, 0.6875, 0.625, 0.625, 0.625, 0.6875, 0.625, 0.75, 0.625, 0.75, 0.625, 0.6875, 0.7589, 0.5, 0.7589, 0.5625, 0.875, 0.5625, 0.875, 0.5, 0.7589, 0.5, 0.625, 0.5, 0.625, 0.5, 0.7589, 0.5, 0.875, 0.5625, 0.875, 0.5, 0.875, 0.5, 0.875, 0.5625, 0.7589, 0.5625, 0.875, 0.5625, 0.875, 0.5625, 0.7589, 0.5625, 0.625, 0.5, 0.625, 0.5625, 0.625, 0.5625, 0.625, 0.5, 0.7589, 0.5625, 0.7589, 0.625, 0.875, 0.625, 0.875, 0.5625, 0.7589, 0.5625, 0.625, 0.5625, 0.625, 0.5625, 0.7589, 0.5625, 0.875, 0.625, 0.875, 0.5625, 0.875, 0.5625, 0.875, 0.625, 0.7589, 0.625, 0.875, 0.625, 0.875, 0.625, 0.7589, 0.625, 0.625, 0.5625, 0.625, 0.625, 0.625, 0.625, 0.625, 0.5625, 0.7589, 0.625, 0.7589, 0.6875, 0.875, 0.6875, 0.875, 0.625, 0.7589, 0.625, 0.625, 0.625, 0.625, 0.625, 0.7589, 0.625, 0.875, 0.6875, 0.875, 0.625, 0.875, 0.625, 0.875, 0.6875, 0.7589, 0.6875, 0.875, 0.6875, 0.875, 0.6875, 0.7589, 0.6875, 0.625, 0.625, 0.625, 0.6875, 0.625, 0.6875, 0.625, 0.625, 0.875, 0.75, 0.875, 0.6875, 0.875, 0.6875, 0.875, 0.75, 0.875, 0.75, 0.875, 0.6875, 0.875, 0.6875, 0.875, 0.75, 0.7589, 0.75, 0.875, 0.75, 0.875, 0.75, 0.7589, 0.75, 0.7589, 0.75, 0.875, 0.75, 0.875, 0.75, 0.7589, 0.75, 0.625, 0.625, 0.625, 0.6875, 0.625, 0.6875, 0.625, 0.625, 0.625, 0.625, 0.625, 0.6875, 0.625, 0.6875, 0.625, 0.625, 0.7589, 0.6875, 0.875, 0.6875, 0.875, 0.6875, 0.7589, 0.6875, 0.7589, 0.6875, 0.875, 0.6875, 0.875, 0.6875, 0.7589, 0.6875, 0.875, 0.6875, 0.875, 0.625, 0.875, 0.625, 0.875, 0.6875, 0.875, 0.6875, 0.875, 0.625, 0.875, 0.625, 0.875, 0.6875, 0.7589, 0.625, 0.625, 0.625, 0.625, 0.625, 0.7589, 0.625, 0.7589, 0.625, 0.625, 0.625, 0.625, 0.625, 0.7589, 0.625, 0.625, 0.5625, 0.625, 0.625, 0.625, 0.625, 0.625, 0.5625, 0.625, 0.5625, 0.625, 0.625, 0.625, 0.625, 0.625, 0.5625, 0.7589, 0.625, 0.875, 0.625, 0.875, 0.625, 0.7589, 0.625, 0.7589, 0.625, 0.875, 0.625, 0.875, 0.625, 0.7589, 0.625, 0.875, 0.625, 0.875, 0.5625, 0.875, 0.5625, 0.875, 0.625, 0.875, 0.625, 0.875, 0.5625, 0.875, 0.5625, 0.875, 0.625, 0.7589, 0.5625, 0.625, 0.5625, 0.625, 0.5625, 0.7589, 0.5625, 0.7589, 0.5625, 0.625, 0.5625, 0.625, 0.5625, 0.7589, 0.5625, 0.625, 0.5, 0.625, 0.5625, 0.625, 0.5625, 0.625, 0.5, 0.625, 0.5, 0.625, 0.5625, 0.625, 0.5625, 0.625, 0.5, 0.7589, 0.5625, 0.875, 0.5625, 0.875, 0.5625, 0.7589, 0.5625, 0.7589, 0.5625, 0.875, 0.5625, 0.875, 0.5625, 0.7589, 0.5625, 0.875, 0.5625, 0.875, 0.5, 0.875, 0.5, 0.875, 0.5625, 0.875, 0.5625, 0.875, 0.5, 0.875, 0.5, 0.875, 0.5625, 0.7589, 0.5, 0.625, 0.5, 0.625, 0.5, 0.7589, 0.5, 0.7589, 0.5, 0.625, 0.5, 0.625, 0.5, 0.7589, 0.5, 0.875, 0.5, 0.7589, 0.5, 0.7589, 0.5, 0.875, 0.5, 0.875, 0.5, 0.7589, 0.5, 0.7589, 0.5, 0.875, 0.5, 0.625, 0.5625, 0.7589, 0.5625, 0.7589, 0.5625, 0.625, 0.5625, 0.625, 0.5625, 0.7589, 0.5625, 0.7589, 0.5625, 0.625, 0.5625, 0.875, 0.5625, 0.7589, 0.5625, 0.7589, 0.5625, 0.875, 0.5625, 0.875, 0.5625, 0.7589, 0.5625, 0.7589, 0.5625, 0.875, 0.5625, 0.625, 0.625, 0.7589, 0.625, 0.7589, 0.625, 0.625, 0.625, 0.625, 0.625, 0.7589, 0.625, 0.7589, 0.625, 0.625, 0.625, 0.875, 0.625, 0.7589, 0.625, 0.7589, 0.625, 0.875, 0.625, 0.875, 0.625, 0.7589, 0.625, 0.7589, 0.625, 0.875, 0.625, 0.625, 0.6875, 0.7589, 0.6875, 0.7589, 0.6875, 0.625, 0.6875, 0.625, 0.6875, 0.7589, 0.6875, 0.7589, 0.6875, 0.625, 0.6875, 0.625, 0.75, 0.7589, 0.75, 0.7589, 0.75, 0.625, 0.75, 0.625, 0.75, 0.7589, 0.75, 0.7589, 0.75, 0.625, 0.75, 0.625, 0.6875, 0.7589, 0.6875, 0.7589, 0.6875, 0.625, 0.6875, 0.875, 0.625, 0.7589, 0.625, 0.7589, 0.625, 0.875, 0.625, 0.625, 0.625, 0.625, 0.6875, 0.7589, 0.6875, 0.7589, 0.625, 0.625, 0.625, 0.7589, 0.625, 0.7589, 0.625, 0.625, 0.625, 0.875, 0.5625, 0.7589, 0.5625, 0.7589, 0.5625, 0.875, 0.5625, 0.625, 0.5625, 0.625, 0.625, 0.7589, 0.625, 0.7589, 0.5625, 0.625, 0.5625, 0.7589, 0.5625, 0.7589, 0.5625, 0.625, 0.5625, 0.875, 0.5, 0.7589, 0.5, 0.7589, 0.5, 0.875, 0.5, 0.625, 0.5, 0.625, 0.5625, 0.7589, 0.5625, 0.7589, 0.5, 0.625, 0.6875, 0.7589, 0.6875, 0.7589, 0.6875, 0.625, 0.6875, 0.875, 0.625, 0.7589, 0.625, 0.7589, 0.625, 0.875, 0.625, 0.625, 0.625, 0.7589, 0.625, 0.7589, 0.625, 0.625, 0.625, 0.875, 0.5625, 0.7589, 0.5625, 0.7589, 0.5625, 0.875, 0.5625, 0.625, 0.5625, 0.7589, 0.5625, 0.7589, 0.5625, 0.625, 0.5625, 0.875, 0.5, 0.7589, 0.5, 0.7589, 0.5, 0.875, 0.5, 0.875, 0.6875, 0.7589, 0.6875, 0.7589, 0.6875, 0.875, 0.6875, 0.625, 0.75, 0.7589, 0.75, 0.7589, 0.75, 0.625, 0.75, 0.875, 0.6875, 0.7589, 0.6875, 0.7589, 0.6875, 0.875, 0.6875, 0.875, 0.6875, 0.7589, 0.6875, 0.7589, 0.6875, 0.875, 0.6875, 0.2411, 0.75, 0.2411, 0.75, 0.375, 0.75, 0.375, 0.75, 0.4583, 0.8839, 0.4583, 0.8839, 0.375, 0.8839, 0.375, 0.8839, 0.4583, 0.25, 0.4583, 0.3661, 0.5417, 0.3661, 0.5417, 0.25, 0.375, 0.25, 0.375, 0.3661, 0.4583, 0.3661, 0.4583, 0.25, 0.625, 0.6875, 0.625, 0.75, 0.7589, 0.75, 0.7589, 0.6875, 0.875, 0.6875, 0.7589, 0.6875, 0.7589, 0.6875, 0.875, 0.6875, 0.375, 0.625, 0.375, 0.625, 0.375, 0.6875, 0.375, 0.6875, 0.375, 0.6875, 0.375, 0.6875, 0.2411, 0.6875, 0.2411, 0.6875, 0.125, 0.5, 0.125, 0.5625, 0.2411, 0.5625, 0.2411, 0.5, 0.5417, 0.25, 0.5417, 0.3661, 0.625, 0.3661, 0.625, 0.25, 0.125, 0.6875, 0.125, 0.75, 0.2411, 0.75, 0.2411, 0.6875, 0.5417, 0.75, 0.5417, 0.8839, 0.625, 0.8839, 0.625, 0.75, 0.625, 0.75, 0.7589, 0.75, 0.7589, 0.75, 0.625, 0.75, 0.375, 0.75, 0.375, 0.75, 0.375, 0.6875, 0.375, 0.6875, 0.4583, 0.6875, 0.4583, 0.6875, 0.5417, 0.6875, 0.5417, 0.6875, 0.4583, 0.6875, 0.4583, 0.6875, 0.5417, 0.6875, 0.5417, 0.6875, 0.5417, 0.8839, 0.5417, 0.8839, 0.4583, 0.8839, 0.4583, 0.8839, 0.375, 0.75, 0.375, 0.75, 0.375, 0.6875, 0.375, 0.6875, 0.5417, 0.6875, 0.5417, 0.6875, 0.5417, 0.75, 0.5417, 0.75, 0.5417, 0.6875, 0.5417, 0.6875, 0.5417, 0.75, 0.5417, 0.75, 0.375, 0.6875, 0.375, 0.6875, 0.4583, 0.6875, 0.4583, 0.6875, 0.5417, 0.8839, 0.5417, 0.8839, 0.4583, 0.8839, 0.4583, 0.8839, 0.5417, 0.75, 0.5417, 0.75, 0.5417, 0.8839, 0.5417, 0.8839, 0.5417, 0.6875, 0.5417, 0.6875, 0.5417, 0.75, 0.5417, 0.75, 0.5417, 0.75, 0.5417, 0.75, 0.5417, 0.8839, 0.5417, 0.8839, 0.4583, 0.8839, 0.4583, 0.8839, 0.375, 0.8839, 0.375, 0.8839, 0.2411, 0.75, 0.2411, 0.75, 0.375, 0.75, 0.375, 0.75, 0.375, 0.6875, 0.375, 0.6875, 0.4583, 0.6875, 0.4583, 0.6875, 0.2411, 0.75, 0.2411, 0.75, 0.375, 0.75, 0.375, 0.75, 0.4583, 0.8839, 0.4583, 0.8839, 0.375, 0.8839, 0.375, 0.8839, 0.5417, 0.75, 0.5417, 0.75, 0.5417, 0.8839, 0.5417, 0.8839, 0.4583, 0.75, 0.4583, 0.8839, 0.5417, 0.8839, 0.5417, 0.75, 0.375, 0.75, 0.375, 0.8839, 0.4583, 0.8839, 0.4583, 0.75, 0.4583, 0.75, 0.5417, 0.75, 0.5417, 0.6875, 0.4583, 0.6875, 0.375, 0.75, 0.4583, 0.75, 0.4583, 0.6875, 0.375, 0.6875, 0.375, 0.75, 0.375, 0.75, 0.375, 0.6875, 0.375, 0.6875, 0.5417, 0.8839, 0.5417, 0.8839, 0.4583, 0.8839, 0.4583, 0.8839, 0.4583, 0.6875, 0.4583, 0.6875, 0.5417, 0.6875, 0.5417, 0.6875, 0.375, 0.6875, 0.375, 0.6875, 0.4583, 0.6875, 0.4583, 0.6875, 0.2411, 0.5625, 0.2411, 0.625, 0.375, 0.625, 0.375, 0.5625, 0.2411, 0.625, 0.2411, 0.6875, 0.375, 0.6875, 0.375, 0.625, 0.125, 0.625, 0.125, 0.6875, 0.2411, 0.6875, 0.2411, 0.625, 0.125, 0.5625, 0.125, 0.625, 0.2411, 0.625, 0.2411, 0.5625, 0.125, 0.5625, 0.125, 0.5625, 0.2411, 0.5625, 0.2411, 0.5625, 0.375, 0.0625, 0.375, 0.0625, 0.375, 0.125, 0.375, 0.125, 0.375, 0.5625, 0.375, 0.5625, 0.375, 0.625, 0.375, 0.625, 0.375, 0.125, 0.375, 0.125, 0.375, 0.1875, 0.375, 0.1875])
me_cube_001.materials.append(mat_material)
me_cube_001.use_mirror_vertex_groups = False
me_cube_001.update()

# ---- objects
ob_left_band = bpy.data.objects.new('left_band', me_cube)
ob_right_hand = bpy.data.objects.new('right_hand', me_cube_001)

# ---- transforms, parenting, visibility, modifiers, constraints
ob_left_band.location = (0.0, 0.0, 0.0)
ob_left_band.lock_rotations_4d = False
ob_left_band.empty_display_type = 'ARROWS'
ob_left_band.lineart.crease_threshold = 0.0
_m = ob_left_band.modifiers.new('Subdivision', 'SUBSURF')
ob_right_hand.location = (0.0, 0.0, 0.0)
ob_right_hand.lock_rotations_4d = False
ob_right_hand.empty_display_type = 'ARROWS'
ob_right_hand.lineart.crease_threshold = 0.0

# ---- collection membership
col_collection.objects.link(ob_left_band)
col_collection.objects.link(ob_right_hand)

# ---- scene / render settings (as saved in the file)
scene.frame_start = 1; scene.frame_end = 250; scene.frame_set(1)
scene.render.engine = 'BLENDER_EEVEE_NEXT'
bpy.context.view_layer.update()

# ---- added for rendering (the .blend has no active camera and no usable light): camera, sun
cam_auto = bpy.data.cameras.new('AutoCamera')
cam_auto.lens = 50.0
cam_auto.sensor_width = 36.0
cam_auto.clip_end = 1000.0
ob_auto_camera = bpy.data.objects.new('AutoCamera', cam_auto)
scene.collection.objects.link(ob_auto_camera)
ob_auto_camera.location = (8.92369, -10.0424, 7.24544)
ob_auto_camera.rotation_euler = (1.09748, -7.21219e-08, 0.694738)
scene.camera = ob_auto_camera
light_auto_sun = bpy.data.lights.new('AutoSun', 'SUN')
light_auto_sun.energy = 3.0
light_auto_sun.angle = 0.0523599
ob_auto_sun = bpy.data.objects.new('AutoSun', light_auto_sun)
scene.collection.objects.link(ob_auto_sun)
ob_auto_sun.rotation_euler = (0.872665, 0.174533, 0.523599)
bpy.context.view_layer.update()
